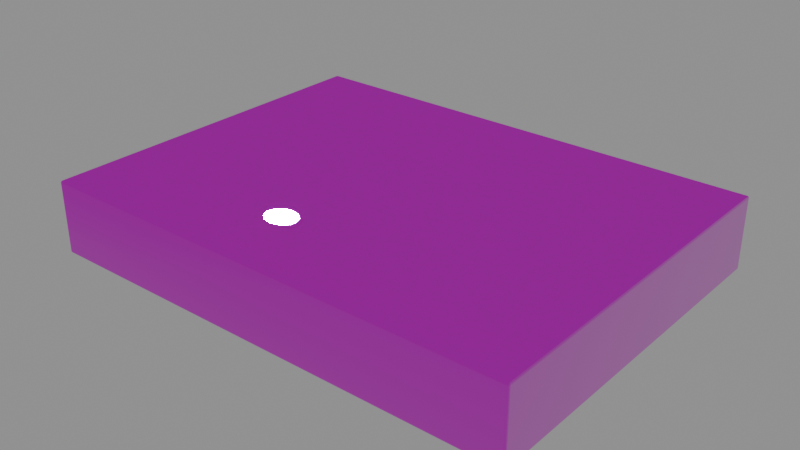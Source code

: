 # Source: s06-table.blend  (saved by Blender 5.3.31; exported with 4.5.12 LTS)
import bpy
from mathutils import Matrix  # noqa: F401  (used for matrix-valued properties, if any)

bpy.ops.wm.read_factory_settings(use_empty=True)
scene = bpy.context.scene
scene.name = 'Scene'

# ---- images (referenced by path relative to the original .blend; pixels are not part of the script)
import os
ASSET_DIR = os.environ.get("B2B_ASSET_DIR", "")  # directory of the original .blend (textures are referenced by path, not embedded)
HERE = os.path.dirname(os.path.abspath(__file__))  # packed textures are extracted next to this script under _unpacked/

def load_image(name, relpath, width, height, colorspace="sRGB"):
    """Load a texture the original file referenced (path relative to the .blend, or extracted next to this script)."""
    p = next((c for c in (os.path.join(HERE, relpath), os.path.join(ASSET_DIR, relpath)) if relpath and os.path.exists(c)), "")
    if p:
        img = bpy.data.images.load(p, check_existing=True)
        img.name = name
    else:  # same state as the original file: an image datablock whose file is absent (Cycles renders it pink)
        img = bpy.data.images.new(name, width, height)
        img.source = "FILE"
        img.filepath = "//" + (relpath or name)
    img.colorspace_settings.name = colorspace
    return img
img_s06_table_basecolor_webp = load_image('s06-table-basecolor.webp', 's06-table-basecolor.webp', 1024, 1024, 'sRGB')
img_s06_table_roughness_webp = load_image('s06-table-roughness.webp', 's06-table-roughness.webp', 1024, 1024, 'Non-Color')
img_s06_table_normal_webp = load_image('s06-table-normal.webp', 's06-table-normal.webp', 1024, 1024, 'Non-Color')

# ---- materials (node trees are filled in below, after node groups)
mat_s06_table_pine = bpy.data.materials.new('S06_Table_Pine')
mat_s06_table_pine.use_backface_culling = True

# ---- material node trees
mat_s06_table_pine.use_nodes = True; mat_s06_table_pine.node_tree.nodes.clear()
_N = mat_s06_table_pine.node_tree.nodes; _L = mat_s06_table_pine.node_tree.links
n0 = _N.new('ShaderNodeOutputMaterial'); n0.name = 'Material Output'; n0.location = (600, 0)
n1 = _N.new('ShaderNodeBsdfPrincipled'); n1.name = 'Principled BSDF'; n1.location = (300, 0)
n1.inputs[10].default_value = 0.005
n2 = _N.new('ShaderNodeTexImage'); n2.name = 'Image Texture'; n2.location = (-400, 300)
n2.image = img_s06_table_basecolor_webp
n3 = _N.new('ShaderNodeTexImage'); n3.name = 'Image Texture.001'; n3.location = (-400, 0)
n3.image = img_s06_table_roughness_webp
n4 = _N.new('ShaderNodeTexImage'); n4.name = 'Image Texture.002'; n4.location = (-400, -300)
n4.image = img_s06_table_normal_webp
n5 = _N.new('ShaderNodeSeparateColor'); n5.name = 'Separate Color'; n5.location = (-100, 0)
n6 = _N.new('ShaderNodeNormalMap'); n6.name = 'Normal Map'; n6.location = (-100, -300)
n6.width = 160
_L.new(n2.outputs[0], n1.inputs[0])
_L.new(n3.outputs[0], n5.inputs[0])
_L.new(n5.outputs[1], n1.inputs[2])
_L.new(n5.outputs[2], n1.inputs[1])
_L.new(n4.outputs[0], n6.inputs[1])
_L.new(n6.outputs[0], n1.inputs[5])
_L.new(n1.outputs[0], n0.inputs[0])
n0.is_active_output = True

# ---- meshes
me_s06_table = bpy.data.meshes.new('S06_Table')
me_s06_table.from_pydata([(-0.1992, -0.0324, -0.03), (-0.1992, -0.0332, -0.0292), (-0.2, -0.0324, -0.0292), (-0.1992, -0.0328, -0.02989), (-0.1996, -0.0324, -0.02989), (-0.1996, -0.03278, -0.02979), (-0.1996, -0.03309, -0.0292), (-0.1992, -0.03309, -0.0296), (-0.1996, -0.03299, -0.02958), (-0.1999, -0.0324, -0.0296), (-0.1999, -0.0328, -0.0292), (-0.1998, -0.03278, -0.02958), (-0.1992, -0.0332, -0.0008), (-0.1992, -0.0324, 0.0), (-0.2, -0.0324, -0.0008), (-0.1992, -0.03309, -0.0004005), (-0.1996, -0.03309, -0.0008), (-0.1996, -0.03299, -0.0004174), (-0.1996, -0.0324, -0.0001069), (-0.1992, -0.0328, -0.0001069), (-0.1996, -0.03278, -0.0002107), (-0.1999, -0.0328, -0.0008), (-0.1999, -0.0324, -0.0004005), (-0.1998, -0.03278, -0.0004174), (-0.1992, 0.116, -0.03), (-0.2, 0.116, -0.0292), (-0.1992, 0.1168, -0.0292), (-0.1996, 0.116, -0.02989), (-0.1992, 0.1164, -0.02989), (-0.1996, 0.1164, -0.02979), (-0.1999, 0.1164, -0.0292), (-0.1999, 0.116, -0.0296), (-0.1998, 0.1164, -0.02958), (-0.1992, 0.1167, -0.0296), (-0.1996, 0.1167, -0.0292), (-0.1996, 0.1166, -0.02958), (-0.1992, 0.116, 0.0), (-0.1992, 0.1168, -0.0008), (-0.2, 0.116, -0.0008), (-0.1992, 0.1164, -0.0001069), (-0.1996, 0.116, -0.0001069), (-0.1996, 0.1164, -0.0002107), (-0.1996, 0.1167, -0.0008), (-0.1992, 0.1167, -0.0004005), (-0.1996, 0.1166, -0.0004174), (-0.1999, 0.116, -0.0004005), (-0.1999, 0.1164, -0.0008), (-0.1998, 0.1164, -0.0004174), (-0.0008, -0.0324, -0.03), (0.0, -0.0324, -0.0292), (-0.0008, -0.0332, -0.0292), (-0.0004005, -0.0324, -0.02989), (-0.0008, -0.0328, -0.02989), (-0.0004174, -0.03278, -0.02979), (-0.0001069, -0.0328, -0.0292), (-0.0001069, -0.0324, -0.0296), (-0.0002107, -0.03278, -0.02958), (-0.0008, -0.03309, -0.0296), (-0.0004005, -0.03309, -0.0292), (-0.0004174, -0.03299, -0.02958), (-0.0008, -0.0324, 0.0), (-0.0008, -0.0332, -0.0008), (0.0, -0.0324, -0.0008), (-0.0008, -0.0328, -0.0001069), (-0.0004005, -0.0324, -0.0001069), (-0.0004174, -0.03278, -0.0002107), (-0.0004005, -0.03309, -0.0008), (-0.0008, -0.03309, -0.0004005), (-0.0004174, -0.03299, -0.0004174), (-0.0001069, -0.0324, -0.0004005), (-0.0001069, -0.0328, -0.0008), (-0.0002107, -0.03278, -0.0004174), (-0.0008, 0.116, -0.03), (-0.0008, 0.1168, -0.0292), (0.0, 0.116, -0.0292), (-0.0008, 0.1164, -0.02989), (-0.0004005, 0.116, -0.02989), (-0.0004174, 0.1164, -0.02979), (-0.0004005, 0.1167, -0.0292), (-0.0008, 0.1167, -0.0296), (-0.0004174, 0.1166, -0.02958), (-0.0001069, 0.116, -0.0296), (-0.0001069, 0.1164, -0.0292), (-0.0002107, 0.1164, -0.02958), (-0.0008, 0.116, 0.0), (0.0, 0.116, -0.0008), (-0.0008, 0.1168, -0.0008), (-0.0004005, 0.116, -0.0001069), (-0.0008, 0.1164, -0.0001069), (-0.0004174, 0.1164, -0.0002107), (-0.0001069, 0.1164, -0.0008), (-0.0001069, 0.116, -0.0004005), (-0.0002107, 0.1164, -0.0004174), (-0.0008, 0.1167, -0.0004005), (-0.0004005, 0.1167, -0.0008), (-0.0004174, 0.1166, -0.0004174)], [], [(0, 3, 5, 4), (3, 7, 8, 5), (1, 6, 8, 7), (6, 10, 11, 8), (2, 9, 11, 10), (9, 4, 5, 11), (5, 8, 11), (12, 15, 17, 16), (15, 19, 20, 17), (13, 18, 20, 19), (18, 22, 23, 20), (14, 21, 23, 22), (21, 16, 17, 23), (17, 20, 23), (24, 27, 29, 28), (27, 31, 32, 29), (25, 30, 32, 31), (30, 34, 35, 32), (26, 33, 35, 34), (33, 28, 29, 35), (29, 32, 35), (36, 39, 41, 40), (39, 43, 44, 41), (37, 42, 44, 43), (42, 46, 47, 44), (38, 45, 47, 46), (45, 40, 41, 47), (41, 44, 47), (48, 51, 53, 52), (51, 55, 56, 53), (49, 54, 56, 55), (54, 58, 59, 56), (50, 57, 59, 58), (57, 52, 53, 59), (53, 56, 59), (60, 63, 65, 64), (63, 67, 68, 65), (61, 66, 68, 67), (66, 70, 71, 68), (62, 69, 71, 70), (69, 64, 65, 71), (65, 68, 71), (72, 75, 77, 76), (75, 79, 80, 77), (73, 78, 80, 79), (78, 82, 83, 80), (74, 81, 83, 82), (81, 76, 77, 83), (77, 80, 83), (84, 87, 89, 88), (87, 91, 92, 89), (85, 90, 92, 91), (90, 94, 95, 92), (86, 93, 95, 94), (93, 88, 89, 95), (89, 92, 95), (24, 0, 4, 27), (27, 4, 9, 31), (31, 9, 2, 25), (1, 12, 16, 6), (6, 16, 21, 10), (10, 21, 14, 2), (13, 36, 40, 18), (18, 40, 45, 22), (22, 45, 38, 14), (37, 26, 34, 42), (42, 34, 30, 46), (46, 30, 25, 38), (72, 24, 28, 75), (75, 28, 33, 79), (79, 33, 26, 73), (36, 84, 88, 39), (39, 88, 93, 43), (43, 93, 86, 37), (85, 74, 82, 90), (90, 82, 78, 94), (94, 78, 73, 86), (48, 72, 76, 51), (51, 76, 81, 55), (55, 81, 74, 49), (84, 60, 64, 87), (87, 64, 69, 91), (91, 69, 62, 85), (61, 50, 58, 66), (66, 58, 54, 70), (70, 54, 49, 62), (0, 48, 52, 3), (3, 52, 57, 7), (7, 57, 50, 1), (60, 13, 19, 63), (63, 19, 15, 67), (67, 15, 12, 61), (24, 72, 48, 0), (2, 14, 38, 25), (50, 61, 12, 1), (84, 36, 13, 60), (26, 37, 86, 73), (74, 85, 62, 49)])
me_s06_table.polygons.foreach_set('use_smooth', [True] * 98)
_k = set([(3, 52), (4, 27), (6, 16), (7, 57), (9, 31), (10, 21), (15, 67), (18, 40), (19, 63), (22, 45), (28, 75), (30, 46), (33, 79), (34, 42), (39, 88), (43, 93), (51, 76), (54, 70), (55, 81), (58, 66), (64, 87), (69, 91), (78, 94), (82, 90)])
me_s06_table.attributes.new('sharp_edge', 'BOOLEAN', 'EDGE').data.foreach_set('value', [ (min(e.vertices), max(e.vertices)) in _k for e in me_s06_table.edges])
_uv = me_s06_table.uv_layers.new(name='UVMap')
_uv.uv.foreach_set('vector', [0.005938, 0.994, 0.005937, 0.996, 0.004032, 0.996, 0.003948, 0.994, 0.005937, 0.1254, 0.005937, 0.1266, 0.004032, 0.1266, 0.004032, 0.1258, 0.005938, 0.1281, 0.003948, 0.1281, 0.004032, 0.1266, 0.005937, 0.1266, 0.003948, 0.1281, 0.002485, 0.1281, 0.003002, 0.1266, 0.004032, 0.1266, 0.9927, 0.005078, 0.9927, 0.003518, 0.9953, 0.003584, 0.9954, 0.005078, 0.002485, 0.994, 0.003948, 0.994, 0.004032, 0.996, 0.003002, 0.996, 0.004032, 0.1258, 0.004032, 0.1266, 0.003002, 0.1266, 0.005938, 0.2391, 0.005937, 0.2406, 0.004032, 0.2406, 0.003948, 0.2391, 0.005937, 0.2486, 0.005937, 0.25, 0.004032, 0.2501, 0.004032, 0.2491, 0.005938, 0.252, 0.003948, 0.252, 0.004032, 0.2501, 0.005937, 0.25, 0.003948, 0.252, 0.002485, 0.252, 0.003002, 0.2501, 0.004032, 0.2501, 0.9927, 0.116, 0.9954, 0.116, 0.9953, 0.1175, 0.9927, 0.1176, 0.002485, 0.2391, 0.003948, 0.2391, 0.004032, 0.2406, 0.003002, 0.2406, 0.004032, 0.2491, 0.004032, 0.2501, 0.003002, 0.2501, 0.005938, 0.252, 0.003948, 0.252, 0.004032, 0.2501, 0.005937, 0.25, 0.003948, 0.252, 0.002485, 0.252, 0.003002, 0.2501, 0.004032, 0.2501, 0.007266, 0.005078, 0.004613, 0.005078, 0.004725, 0.003584, 0.007266, 0.003518, 0.9975, 0.1281, 0.9961, 0.1281, 0.996, 0.1266, 0.997, 0.1266, 0.9941, 0.1281, 0.9941, 0.1266, 0.996, 0.1266, 0.9961, 0.1281, 0.005937, 0.2486, 0.005937, 0.25, 0.004032, 0.2501, 0.004032, 0.2491, 0.004032, 0.2501, 0.003002, 0.2501, 0.004032, 0.2491, 0.005938, 0.994, 0.005937, 0.996, 0.004032, 0.996, 0.003948, 0.994, 0.005937, 0.996, 0.005937, 0.9975, 0.004032, 0.997, 0.004032, 0.996, 0.9941, 0.2391, 0.9961, 0.2391, 0.996, 0.2406, 0.9941, 0.2406, 0.9961, 0.2391, 0.9975, 0.2391, 0.997, 0.2406, 0.996, 0.2406, 0.007266, 0.116, 0.007266, 0.1176, 0.004725, 0.1175, 0.004613, 0.116, 0.002485, 0.994, 0.003948, 0.994, 0.004032, 0.996, 0.003002, 0.996, 0.004032, 0.996, 0.004032, 0.997, 0.003002, 0.996, 0.9941, 0.994, 0.9961, 0.994, 0.996, 0.996, 0.9941, 0.996, 0.007266, 0.002371, 0.007266, 0.003518, 0.004725, 0.003584, 0.004725, 0.002776, 0.007266, 0.005078, 0.004613, 0.005078, 0.004725, 0.003584, 0.007266, 0.003518, 0.004613, 0.005078, 0.002663, 0.005078, 0.003352, 0.003584, 0.004725, 0.003584, 0.9941, 0.1281, 0.9941, 0.1266, 0.996, 0.1266, 0.9961, 0.1281, 0.9941, 0.1266, 0.9941, 0.1254, 0.996, 0.1258, 0.996, 0.1266, 0.004725, 0.002776, 0.004725, 0.003584, 0.003352, 0.003584, 0.9941, 0.252, 0.9941, 0.25, 0.996, 0.2501, 0.9961, 0.252, 0.9941, 0.25, 0.9941, 0.2486, 0.996, 0.2491, 0.996, 0.2501, 0.9941, 0.2391, 0.9961, 0.2391, 0.996, 0.2406, 0.9941, 0.2406, 0.002663, 0.116, 0.004613, 0.116, 0.004725, 0.1175, 0.003352, 0.1175, 0.007266, 0.116, 0.007266, 0.1176, 0.004725, 0.1175, 0.004613, 0.116, 0.007266, 0.1176, 0.007266, 0.1187, 0.004725, 0.1183, 0.004725, 0.1175, 0.004725, 0.1183, 0.003352, 0.1175, 0.004725, 0.1175, 0.9941, 0.252, 0.9941, 0.25, 0.996, 0.2501, 0.9961, 0.252, 0.9941, 0.25, 0.9941, 0.2486, 0.996, 0.2491, 0.996, 0.2501, 0.005937, 0.1281, 0.003948, 0.1281, 0.004032, 0.1266, 0.005937, 0.1266, 0.9973, 0.005078, 0.9954, 0.005078, 0.9953, 0.003584, 0.9966, 0.003584, 0.9927, 0.005078, 0.9927, 0.003518, 0.9953, 0.003584, 0.9954, 0.005078, 0.9927, 0.003518, 0.9927, 0.002371, 0.9953, 0.002776, 0.9953, 0.003584, 0.9953, 0.002776, 0.9966, 0.003584, 0.9953, 0.003584, 0.9941, 0.994, 0.9961, 0.994, 0.996, 0.996, 0.9941, 0.996, 0.9961, 0.994, 0.9975, 0.994, 0.997, 0.996, 0.996, 0.996, 0.9927, 0.116, 0.9954, 0.116, 0.9953, 0.1175, 0.9927, 0.1176, 0.9954, 0.116, 0.9973, 0.116, 0.9966, 0.1175, 0.9953, 0.1175, 0.005937, 0.2391, 0.005937, 0.2406, 0.004032, 0.2406, 0.003948, 0.2391, 0.9941, 0.9975, 0.9941, 0.996, 0.996, 0.996, 0.996, 0.997, 0.996, 0.996, 0.997, 0.996, 0.996, 0.997, 0.005938, 0.252, 0.005938, 0.994, 0.003948, 0.994, 0.003948, 0.252, 0.003948, 0.252, 0.003948, 0.994, 0.002485, 0.994, 0.002485, 0.252, 0.007266, 0.003518, 0.9927, 0.003518, 0.9927, 0.005078, 0.007266, 0.005078, 0.005938, 0.1281, 0.005938, 0.2391, 0.003948, 0.2391, 0.003948, 0.1281, 0.003948, 0.1281, 0.003948, 0.2391, 0.002485, 0.2391, 0.002485, 0.1281, 0.9954, 0.005078, 0.9954, 0.116, 0.9927, 0.116, 0.9927, 0.005078, 0.005938, 0.252, 0.005938, 0.994, 0.003948, 0.994, 0.003948, 0.252, 0.003948, 0.252, 0.003948, 0.994, 0.002485, 0.994, 0.002485, 0.252, 0.9927, 0.1176, 0.007266, 0.1176, 0.007266, 0.116, 0.9927, 0.116, 0.9941, 0.2391, 0.9941, 0.1281, 0.9961, 0.1281, 0.9961, 0.2391, 0.9961, 0.2391, 0.9961, 0.1281, 0.9975, 0.1281, 0.9975, 0.2391, 0.004613, 0.116, 0.004613, 0.005078, 0.007266, 0.005078, 0.007266, 0.116, 0.9941, 0.252, 0.005938, 0.252, 0.005937, 0.25, 0.9941, 0.25, 0.005937, 0.1254, 0.9941, 0.1254, 0.9941, 0.1266, 0.005937, 0.1266, 0.005937, 0.1266, 0.9941, 0.1266, 0.9941, 0.1281, 0.005937, 0.1281, 0.005938, 0.994, 0.9941, 0.994, 0.9941, 0.996, 0.005937, 0.996, 0.9941, 0.2418, 0.005937, 0.2418, 0.005937, 0.2406, 0.9941, 0.2406, 0.9941, 0.2406, 0.005937, 0.2406, 0.005937, 0.2391, 0.9941, 0.2391, 0.9927, 0.116, 0.9927, 0.005078, 0.9954, 0.005078, 0.9954, 0.116, 0.002485, 0.2391, 0.002485, 0.1281, 0.003948, 0.1281, 0.003948, 0.2391, 0.003948, 0.2391, 0.003948, 0.1281, 0.005937, 0.1281, 0.005937, 0.2391, 0.9941, 0.994, 0.9941, 0.252, 0.9961, 0.252, 0.9961, 0.994, 0.9961, 0.994, 0.9961, 0.252, 0.9975, 0.252, 0.9975, 0.994, 0.007266, 0.003518, 0.9927, 0.003518, 0.9927, 0.005078, 0.007266, 0.005078, 0.9941, 0.994, 0.9941, 0.252, 0.9961, 0.252, 0.9961, 0.994, 0.9927, 0.1187, 0.007266, 0.1187, 0.007266, 0.1176, 0.9927, 0.1176, 0.9927, 0.1176, 0.007266, 0.1176, 0.007266, 0.116, 0.9927, 0.116, 0.9941, 0.2391, 0.9941, 0.1281, 0.9961, 0.1281, 0.9961, 0.2391, 0.9961, 0.2391, 0.9961, 0.1281, 0.9975, 0.1281, 0.9975, 0.2391, 0.004613, 0.116, 0.004613, 0.005078, 0.007266, 0.005078, 0.007266, 0.116, 0.005938, 0.994, 0.9941, 0.994, 0.9941, 0.996, 0.005937, 0.996, 0.005937, 0.1254, 0.9941, 0.1254, 0.9941, 0.1266, 0.005937, 0.1266, 0.005937, 0.1266, 0.9941, 0.1266, 0.9941, 0.1281, 0.005938, 0.1281, 0.9941, 0.252, 0.005938, 0.252, 0.005937, 0.25, 0.9941, 0.25, 0.9941, 0.2418, 0.005937, 0.2418, 0.005937, 0.2406, 0.9941, 0.2406, 0.9941, 0.2406, 0.005937, 0.2406, 0.005938, 0.2391, 0.9941, 0.2391, 0.005938, 0.252, 0.9941, 0.252, 0.9941, 0.994, 0.005938, 0.994, 0.9927, 0.005078, 0.9927, 0.116, 0.007266, 0.116, 0.007266, 0.005078, 0.9941, 0.1281, 0.9941, 0.2391, 0.005938, 0.2391, 0.005938, 0.1281, 0.9941, 0.994, 0.005938, 0.994, 0.005938, 0.252, 0.9941, 0.252, 0.9941, 0.1281, 0.9941, 0.2391, 0.005937, 0.2391, 0.005937, 0.1281, 0.9927, 0.005078, 0.9927, 0.116, 0.007266, 0.116, 0.007266, 0.005078])
me_s06_table.materials.append(mat_s06_table_pine)
me_s06_table.update()

# ---- objects
ob_s06_table = bpy.data.objects.new('S06_Table', me_s06_table)

# ---- transforms, parenting, visibility, modifiers, constraints
ob_s06_table.location = (0.0, 0.0, 0.0)

# ---- collection membership
scene.collection.objects.link(ob_s06_table)

# ---- scene / render settings (as saved in the file)
scene.frame_start = 1; scene.frame_end = 250; scene.frame_set(1)
scene.render.engine = 'BLENDER_EEVEE_NEXT'
scene.render.bake_bias = 0.0
scene.render.bake_samples = 0
scene.render.compositor_device = 'GPU'
scene.eevee.use_volume_custom_range = False
scene.eevee.fast_gi_thickness_near = 0.1
scene.eevee.fast_gi_thickness_far = 0.0
scene.eevee.ray_tracing_options.screen_trace_thickness = 0.1
bpy.context.view_layer.update()

# ---- added for rendering (the .blend has no active camera and no usable light): camera, sun + grey world if the file has none
cam_auto = bpy.data.cameras.new('AutoCamera')
cam_auto.lens = 50.0
cam_auto.sensor_width = 36.0
cam_auto.clip_end = 1000.0
ob_auto_camera = bpy.data.objects.new('AutoCamera', cam_auto)
scene.collection.objects.link(ob_auto_camera)
ob_auto_camera.location = (0.132966, -0.237759, 0.171372)
ob_auto_camera.rotation_euler = (1.09748, -7.21219e-08, 0.694738)
scene.camera = ob_auto_camera
light_auto_sun = bpy.data.lights.new('AutoSun', 'SUN')
light_auto_sun.energy = 3.0
light_auto_sun.angle = 0.0523599
ob_auto_sun = bpy.data.objects.new('AutoSun', light_auto_sun)
scene.collection.objects.link(ob_auto_sun)
ob_auto_sun.rotation_euler = (0.872665, 0.174533, 0.523599)
if scene.world is None:
    world_auto = bpy.data.worlds.new('AutoWorld')
    world_auto.color = (0.3, 0.3, 0.3)
    scene.world = world_auto
bpy.context.view_layer.update()
